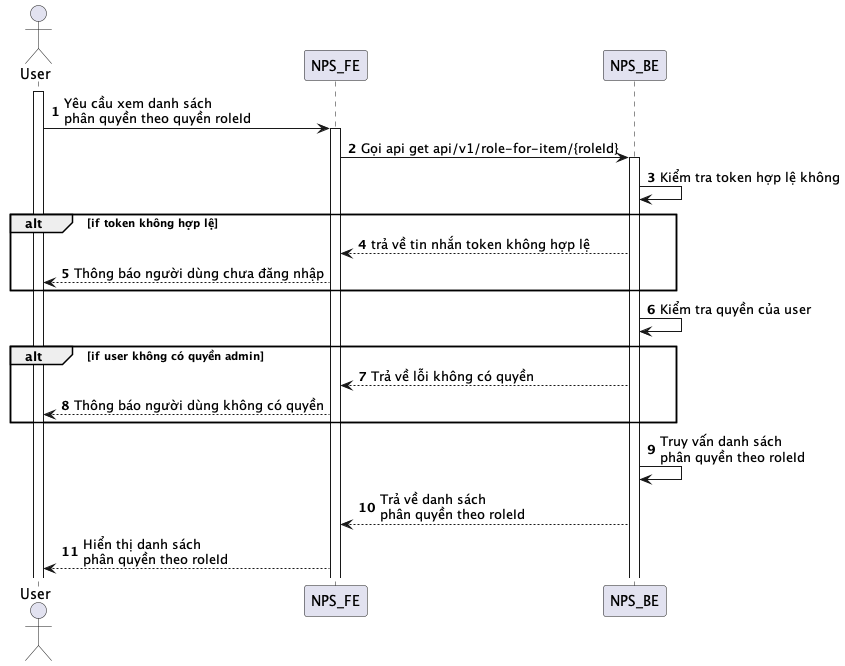

The diagram above was rendered by PlantUML. Its source (embedded in the PNG):
@startuml
autonumber
actor User
activate User
User -> NPS_FE: Yêu cầu xem danh sách \nphân quyền theo quyền roleId
activate NPS_FE
NPS_FE -> NPS_BE: Gọi api get api/v1/role-for-item/{roleId}
activate NPS_BE
NPS_BE -> NPS_BE: Kiểm tra token hợp lệ không
alt if token không hợp lệ
NPS_BE --> NPS_FE: trả về tin nhắn token không hợp lệ
NPS_FE --> User: Thông báo người dùng chưa đăng nhập
end
NPS_BE -> NPS_BE: Kiểm tra quyền của user
alt if user không có quyền admin
NPS_BE --> NPS_FE: Trả về lỗi không có quyền
NPS_FE --> User: Thông báo người dùng không có quyền
end
NPS_BE -> NPS_BE: Truy vấn danh sách\nphân quyền theo roleId
NPS_BE --> NPS_FE: Trả về danh sách\nphân quyền theo roleId
NPS_FE --> User: Hiển thị danh sách\nphân quyền theo roleId
@enduml